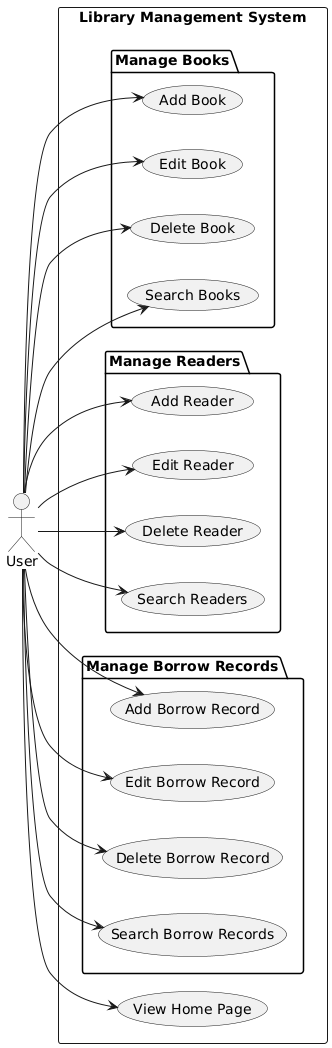

The diagram above was rendered by PlantUML. Its source (embedded in the PNG):
@startuml
left to right direction

actor User

rectangle "Library Management System" {

    (View Home Page)

    package "Manage Books" {
        (Add Book)
        (Edit Book)
        (Delete Book)
        (Search Books)
    }

    package "Manage Readers" {
        (Add Reader)
        (Edit Reader)
        (Delete Reader)
        (Search Readers)
    }

    package "Manage Borrow Records" {
        (Add Borrow Record)
        (Edit Borrow Record)
        (Delete Borrow Record)
        (Search Borrow Records)
    }
}

User --> (View Home Page)

' Quản lý sách
User --> (Add Book)
User --> (Edit Book)
User --> (Delete Book)
User --> (Search Books)

' Quản lý độc giả
User --> (Add Reader)
User --> (Edit Reader)
User --> (Delete Reader)
User --> (Search Readers)

' Quản lý phiếu mượn
User --> (Add Borrow Record)
User --> (Edit Borrow Record)
User --> (Delete Borrow Record)
User --> (Search Borrow Records)
@enduml